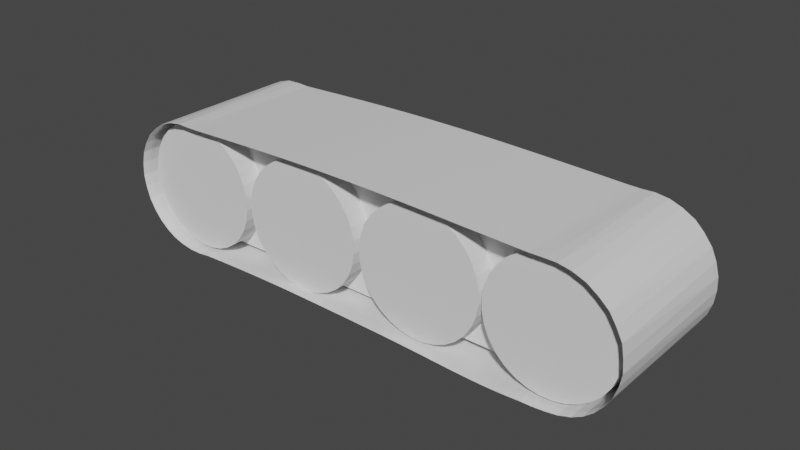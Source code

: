 # Source: TreadMill.blend  (saved by Blender 3.3.6; exported with 4.5.12 LTS)
import bpy
from mathutils import Matrix  # noqa: F401  (used for matrix-valued properties, if any)

bpy.ops.wm.read_factory_settings(use_empty=True)
scene = bpy.context.scene
scene.name = 'Scene'

# ---- collections
col_collection = bpy.data.collections.new('Collection'); scene.collection.children.link(col_collection)

# ---- materials (node trees are filled in below, after node groups)
mat_material = bpy.data.materials.new('Material')
mat_material.alpha_threshold = 0.0
mat_material.use_transparent_shadow = False
mat_material.roughness = 0.5
mat_material.line_color = (0.0, 0.0, 0.0, 1.0)

# ---- material node trees
mat_material.use_nodes = True; mat_material.node_tree.nodes.clear()
_N = mat_material.node_tree.nodes; _L = mat_material.node_tree.links
n0 = _N.new('ShaderNodeOutputMaterial'); n0.name = 'Material Output'; n0.location = (300, 300)
n1 = _N.new('ShaderNodeBsdfPrincipled'); n1.name = 'Principled BSDF'; n1.location = (10, 300)
n1.distribution = 'GGX'
n1.subsurface_method = 'RANDOM_WALK_SKIN'
n1.inputs[3].default_value = 1.45
n1.inputs[27].default_value = (0.0, 0.0, 0.0, 1.0)
n1.inputs[28].default_value = 1.0
_L.new(n1.outputs[0], n0.inputs[0])
n0.is_active_output = True

# ---- world
world_world = bpy.data.worlds.new('World'); scene.world = world_world
world_world.use_nodes = True; world_world.node_tree.nodes.clear()
_N = world_world.node_tree.nodes; _L = world_world.node_tree.links
n0 = _N.new('ShaderNodeOutputWorld'); n0.name = 'World Output'; n0.location = (300, 300)
n1 = _N.new('ShaderNodeBackground'); n1.name = 'Background'; n1.location = (10, 300)
n1.inputs[0].default_value = (0.05088, 0.05088, 0.05088, 1.0)
_L.new(n1.outputs[0], n0.inputs[0])
n0.is_active_output = True
world_world.color = (0.05088, 0.05088, 0.05088)
world_world.use_sun_shadow = False
world_world.sun_shadow_jitter_overblur = 0.0

# ---- meshes
me_cube = bpy.data.meshes.new('Cube')
me_cube.from_pydata([(2.874, 1.002, 0.8754), (2.737, 1.002, -0.8948), (2.914, -0.997, 0.8742), (2.729, -0.9966, -0.8895), (-2.669, 0.9994, 0.8733), (-2.378, 0.9941, -0.8687), (-2.583, -0.9982, 0.8744), (-2.401, -1.005, -0.8762), (2.746, -0.9972, 0.8757), (2.579, -0.9975, 0.8725), (2.416, -0.9983, 0.8776), (2.251, -0.9993, 0.8829), (2.086, -1.0, 0.8882), (1.921, -1.001, 0.8933), (1.754, -1.002, 0.8985), (1.587, -1.002, 0.9037), (1.419, -1.002, 0.9086), (1.251, -1.002, 0.9133), (1.083, -1.002, 0.9174), (0.914, -1.002, 0.921), (0.745, -1.001, 0.9239), (0.5759, -1.0, 0.9263), (0.4069, -0.9994, 0.9279), (0.238, -0.9985, 0.9288), (0.06921, -0.9975, 0.929), (-0.0993, -0.9966, 0.9285), (-0.2675, -0.9957, 0.9272), (-0.4354, -0.9948, 0.9251), (-0.6029, -0.9942, 0.9224), (-0.7699, -0.9938, 0.919), (-0.9364, -0.9934, 0.9151), (-1.102, -0.9931, 0.9107), (-1.268, -0.9931, 0.9059), (-1.433, -0.9933, 0.9008), (-1.597, -0.9936, 0.8954), (-1.761, -0.9942, 0.8898), (-1.925, -0.995, 0.884), (-2.088, -0.996, 0.878), (-2.251, -0.9973, 0.8723), (-2.415, -0.9979, 0.8703), (-2.494, 0.9996, 0.8791), (-2.32, 0.9998, 0.871), (-2.153, 1.001, 0.8766), (-1.985, 1.002, 0.8825), (-1.816, 1.003, 0.8885), (-1.647, 1.004, 0.8944), (-1.477, 1.004, 0.9002), (-1.307, 1.005, 0.9058), (-1.137, 1.005, 0.9109), (-0.9666, 1.005, 0.9155), (-0.7962, 1.004, 0.9194), (-0.6259, 1.004, 0.9227), (-0.4556, 1.004, 0.9254), (-0.2855, 1.003, 0.9274), (-0.1156, 1.002, 0.9287), (0.0539, 1.001, 0.9293), (0.2231, 0.9999, 0.9292), (0.3918, 0.999, 0.9284), (0.5601, 0.9982, 0.9269), (0.728, 0.9974, 0.9247), (0.8954, 0.9968, 0.9218), (1.062, 0.9965, 0.9183), (1.229, 0.9963, 0.9142), (1.394, 0.9963, 0.9096), (1.56, 0.9965, 0.9046), (1.724, 0.9968, 0.8993), (1.889, 0.9974, 0.8938), (2.053, 0.9983, 0.8881), (2.216, 0.9992, 0.8823), (2.38, 1.0, 0.8761), (2.543, 1.001, 0.8699), (2.706, 1.002, 0.868), (2.582, 1.002, -0.8948), (2.428, 1.002, -0.903), (2.274, 1.001, -0.9081), (2.12, 1.001, -0.9097), (1.965, 1.001, -0.908), (1.81, 1.0, -0.9035), (1.656, 0.9998, -0.8971), (1.501, 0.9994, -0.8895), (1.346, 0.9989, -0.8815), (1.191, 0.9985, -0.8738), (1.036, 0.9981, -0.8668), (0.8809, 0.9977, -0.8607), (0.7257, 0.9972, -0.8556), (0.5705, 0.9968, -0.8515), (0.4151, 0.9963, -0.8481), (0.2598, 0.9959, -0.8452), (0.1045, 0.9955, -0.8428), (-0.05085, 0.9951, -0.8406), (-0.2062, 0.9947, -0.8385), (-0.3614, 0.9944, -0.8367), (-0.5167, 0.9941, -0.8351), (-0.672, 0.9938, -0.834), (-0.8271, 0.9935, -0.8334), (-0.9823, 0.9933, -0.8335), (-1.137, 0.9932, -0.8345), (-1.292, 0.9931, -0.8362), (-1.448, 0.9931, -0.8387), (-1.603, 0.9931, -0.8419), (-1.758, 0.9931, -0.8454), (-1.913, 0.9933, -0.8492), (-2.068, 0.9935, -0.8532), (-2.223, 0.9937, -0.8575), (-2.243, -1.005, -0.8564), (-2.087, -1.005, -0.8501), (-1.93, -1.006, -0.8445), (-1.774, -1.006, -0.8395), (-1.618, -1.006, -0.8351), (-1.461, -1.006, -0.8314), (-1.305, -1.006, -0.8288), (-1.149, -1.006, -0.8271), (-0.9932, -1.006, -0.8265), (-0.8373, -1.005, -0.8268), (-0.6813, -1.005, -0.828), (-0.5253, -1.005, -0.8298), (-0.3693, -1.004, -0.8321), (-0.2134, -1.004, -0.8347), (-0.05757, -1.004, -0.8374), (0.09825, -1.003, -0.8403), (0.254, -1.003, -0.8433), (0.4097, -1.003, -0.8466), (0.5654, -1.002, -0.8504), (0.7209, -1.002, -0.8548), (0.8764, -1.001, -0.86), (1.032, -1.001, -0.8661), (1.187, -1.0, -0.873), (1.342, -0.9999, -0.8805), (1.497, -0.9995, -0.8882), (1.651, -0.9991, -0.8955), (1.806, -0.9987, -0.9017), (1.96, -0.9984, -0.9061), (2.115, -0.998, -0.9077), (2.269, -0.9976, -0.9061), (2.422, -0.9972, -0.9007), (2.576, -0.9969, -0.8919), (3.05, 1.002, 0.8521), (3.207, 1.002, 0.7959), (3.369, 1.002, 0.7049), (3.484, 1.002, 0.5932), (3.593, 1.002, 0.454), (3.662, 1.002, 0.3038), (3.71, 1.002, 0.1297), (3.717, 1.003, -0.03684), (3.697, 1.003, -0.205), (3.644, 1.003, -0.3623), (3.566, 1.003, -0.4989), (3.466, 1.004, -0.6169), (3.344, 1.004, -0.7174), (3.205, 1.003, -0.7948), (3.053, 1.003, -0.8505), (2.893, 1.003, -0.8768), (3.08, -0.9972, 0.8422), (3.244, -0.997, 0.7786), (3.381, -0.9969, 0.6834), (3.51, -0.9967, 0.5687), (3.598, -0.9966, 0.43), (3.675, -0.9967, 0.2775), (3.702, -0.9964, 0.1184), (3.716, -0.9965, -0.05592), (3.687, -0.9964, -0.2114), (3.634, -0.9969, -0.3708), (3.553, -0.9961, -0.5077), (3.453, -0.9972, -0.6285), (3.335, -0.9964, -0.7283), (3.201, -0.9958, -0.8018), (3.041, -0.9958, -0.8529), (2.885, -0.9963, -0.8762), (-2.57, -1.004, -0.8777), (-2.735, -1.004, -0.8507), (-2.889, -1.005, -0.8018), (-3.025, -1.004, -0.7261), (-3.146, -1.003, -0.6304), (-3.249, -1.002, -0.5087), (-3.331, -1.001, -0.373), (-3.382, -1.001, -0.2079), (-3.408, -1.001, -0.05081), (-3.396, -1.001, 0.1265), (-3.36, -1.0, 0.2879), (-3.284, -1.0, 0.4426), (-3.19, -1.0, 0.5791), (-3.06, -0.9996, 0.6962), (-2.924, -0.9992, 0.7864), (-2.752, -0.9986, 0.8463), (-2.829, 0.9993, 0.8257), (-2.978, 0.9987, 0.7559), (-3.11, 0.9982, 0.6558), (-3.223, 0.9978, 0.5402), (-3.312, 0.9977, 0.3958), (-3.372, 0.9978, 0.2474), (-3.403, 0.9977, 0.0839), (-3.401, 0.9978, -0.0819), (-3.373, 0.9978, -0.2457), (-3.31, 0.9973, -0.3899), (-3.229, 0.9971, -0.5314), (-3.12, 0.9963, -0.6461), (-2.993, 0.9963, -0.7451), (-2.853, 0.9963, -0.8149), (-2.7, 0.9959, -0.8612), (-2.547, 0.9947, -0.8777)], [], [(40, 4, 6, 39), (183, 6, 4, 184), (72, 1, 3, 135), (136, 0, 2, 152), (0, 71, 8, 2), (71, 70, 9, 8), (70, 69, 10, 9), (69, 68, 11, 10), (68, 67, 12, 11), (67, 66, 13, 12), (66, 65, 14, 13), (65, 64, 15, 14), (64, 63, 16, 15), (63, 62, 17, 16), (62, 61, 18, 17), (61, 60, 19, 18), (60, 59, 20, 19), (59, 58, 21, 20), (58, 57, 22, 21), (57, 56, 23, 22), (56, 55, 24, 23), (55, 54, 25, 24), (54, 53, 26, 25), (53, 52, 27, 26), (52, 51, 28, 27), (51, 50, 29, 28), (50, 49, 30, 29), (49, 48, 31, 30), (48, 47, 32, 31), (47, 46, 33, 32), (46, 45, 34, 33), (45, 44, 35, 34), (44, 43, 36, 35), (43, 42, 37, 36), (42, 41, 38, 37), (41, 40, 39, 38), (5, 103, 104, 7), (103, 102, 105, 104), (102, 101, 106, 105), (101, 100, 107, 106), (100, 99, 108, 107), (99, 98, 109, 108), (98, 97, 110, 109), (97, 96, 111, 110), (96, 95, 112, 111), (95, 94, 113, 112), (94, 93, 114, 113), (93, 92, 115, 114), (92, 91, 116, 115), (91, 90, 117, 116), (90, 89, 118, 117), (89, 88, 119, 118), (88, 87, 120, 119), (87, 86, 121, 120), (86, 85, 122, 121), (85, 84, 123, 122), (84, 83, 124, 123), (83, 82, 125, 124), (82, 81, 126, 125), (81, 80, 127, 126), (80, 79, 128, 127), (79, 78, 129, 128), (78, 77, 130, 129), (77, 76, 131, 130), (76, 75, 132, 131), (75, 74, 133, 132), (74, 73, 134, 133), (73, 72, 135, 134), (1, 151, 167, 3), (151, 150, 166, 167), (150, 149, 165, 166), (149, 148, 164, 165), (148, 147, 163, 164), (147, 146, 162, 163), (146, 145, 161, 162), (145, 144, 160, 161), (144, 143, 159, 160), (143, 142, 158, 159), (142, 141, 157, 158), (141, 140, 156, 157), (140, 139, 155, 156), (139, 138, 154, 155), (138, 137, 153, 154), (137, 136, 152, 153), (7, 168, 199, 5), (168, 169, 198, 199), (169, 170, 197, 198), (170, 171, 196, 197), (171, 172, 195, 196), (172, 173, 194, 195), (173, 174, 193, 194), (174, 175, 192, 193), (175, 176, 191, 192), (176, 177, 190, 191), (177, 178, 189, 190), (178, 179, 188, 189), (179, 180, 187, 188), (180, 181, 186, 187), (181, 182, 185, 186), (182, 183, 184, 185)])
_uv = me_cube.uv_layers.new(name='UVMap')
_uv.uv.foreach_set('vector', [0.8674, 0.5, 0.875, 0.5, 0.875, 0.75, 0.8674, 0.75, 0.6103, 0.0, 0.625, 0.0, 0.625, 0.25, 0.6103, 0.25, 0.3674, 0.5, 0.375, 0.5, 0.375, 0.75, 0.3674, 0.75, 0.6103, 0.5, 0.625, 0.5, 0.625, 0.75, 0.6103, 0.75, 0.625, 0.5, 0.6326, 0.5, 0.6326, 0.75, 0.625, 0.75, 0.6326, 0.5, 0.6402, 0.5, 0.6402, 0.75, 0.6326, 0.75, 0.6402, 0.5, 0.6477, 0.5, 0.6477, 0.75, 0.6402, 0.75, 0.6477, 0.5, 0.6553, 0.5, 0.6553, 0.75, 0.6477, 0.75, 0.6553, 0.5, 0.6629, 0.5, 0.6629, 0.75, 0.6553, 0.75, 0.6629, 0.5, 0.6705, 0.5, 0.6705, 0.75, 0.6629, 0.75, 0.6705, 0.5, 0.678, 0.5, 0.678, 0.75, 0.6705, 0.75, 0.678, 0.5, 0.6856, 0.5, 0.6856, 0.75, 0.678, 0.75, 0.6856, 0.5, 0.6932, 0.5, 0.6932, 0.75, 0.6856, 0.75, 0.6932, 0.5, 0.7008, 0.5, 0.7008, 0.75, 0.6932, 0.75, 0.7008, 0.5, 0.7083, 0.5, 0.7083, 0.75, 0.7008, 0.75, 0.7083, 0.5, 0.7159, 0.5, 0.7159, 0.75, 0.7083, 0.75, 0.7159, 0.5, 0.7235, 0.5, 0.7235, 0.75, 0.7159, 0.75, 0.7235, 0.5, 0.7311, 0.5, 0.7311, 0.75, 0.7235, 0.75, 0.7311, 0.5, 0.7386, 0.5, 0.7386, 0.75, 0.7311, 0.75, 0.7386, 0.5, 0.7462, 0.5, 0.7462, 0.75, 0.7386, 0.75, 0.7462, 0.5, 0.7538, 0.5, 0.7538, 0.75, 0.7462, 0.75, 0.7538, 0.5, 0.7614, 0.5, 0.7614, 0.75, 0.7538, 0.75, 0.7614, 0.5, 0.7689, 0.5, 0.7689, 0.75, 0.7614, 0.75, 0.7689, 0.5, 0.7765, 0.5, 0.7765, 0.75, 0.7689, 0.75, 0.7765, 0.5, 0.7841, 0.5, 0.7841, 0.75, 0.7765, 0.75, 0.7841, 0.5, 0.7917, 0.5, 0.7917, 0.75, 0.7841, 0.75, 0.7917, 0.5, 0.7992, 0.5, 0.7992, 0.75, 0.7917, 0.75, 0.7992, 0.5, 0.8068, 0.5, 0.8068, 0.75, 0.7992, 0.75, 0.8068, 0.5, 0.8144, 0.5, 0.8144, 0.75, 0.8068, 0.75, 0.8144, 0.5, 0.822, 0.5, 0.822, 0.75, 0.8144, 0.75, 0.822, 0.5, 0.8295, 0.5, 0.8295, 0.75, 0.822, 0.75, 0.8295, 0.5, 0.8371, 0.5, 0.8371, 0.75, 0.8295, 0.75, 0.8371, 0.5, 0.8447, 0.5, 0.8447, 0.75, 0.8371, 0.75, 0.8447, 0.5, 0.8523, 0.5, 0.8523, 0.75, 0.8447, 0.75, 0.8523, 0.5, 0.8598, 0.5, 0.8598, 0.75, 0.8523, 0.75, 0.8598, 0.5, 0.8674, 0.5, 0.8674, 0.75, 0.8598, 0.75, 0.125, 0.5, 0.1326, 0.5, 0.1326, 0.75, 0.125, 0.75, 0.1326, 0.5, 0.1402, 0.5, 0.1402, 0.75, 0.1326, 0.75, 0.1402, 0.5, 0.1477, 0.5, 0.1477, 0.75, 0.1402, 0.75, 0.1477, 0.5, 0.1553, 0.5, 0.1553, 0.75, 0.1477, 0.75, 0.1553, 0.5, 0.1629, 0.5, 0.1629, 0.75, 0.1553, 0.75, 0.1629, 0.5, 0.1705, 0.5, 0.1705, 0.75, 0.1629, 0.75, 0.1705, 0.5, 0.178, 0.5, 0.178, 0.75, 0.1705, 0.75, 0.178, 0.5, 0.1856, 0.5, 0.1856, 0.75, 0.178, 0.75, 0.1856, 0.5, 0.1932, 0.5, 0.1932, 0.75, 0.1856, 0.75, 0.1932, 0.5, 0.2008, 0.5, 0.2008, 0.75, 0.1932, 0.75, 0.2008, 0.5, 0.2083, 0.5, 0.2083, 0.75, 0.2008, 0.75, 0.2083, 0.5, 0.2159, 0.5, 0.2159, 0.75, 0.2083, 0.75, 0.2159, 0.5, 0.2235, 0.5, 0.2235, 0.75, 0.2159, 0.75, 0.2235, 0.5, 0.2311, 0.5, 0.2311, 0.75, 0.2235, 0.75, 0.2311, 0.5, 0.2386, 0.5, 0.2386, 0.75, 0.2311, 0.75, 0.2386, 0.5, 0.2462, 0.5, 0.2462, 0.75, 0.2386, 0.75, 0.2462, 0.5, 0.2538, 0.5, 0.2538, 0.75, 0.2462, 0.75, 0.2538, 0.5, 0.2614, 0.5, 0.2614, 0.75, 0.2538, 0.75, 0.2614, 0.5, 0.2689, 0.5, 0.2689, 0.75, 0.2614, 0.75, 0.2689, 0.5, 0.2765, 0.5, 0.2765, 0.75, 0.2689, 0.75, 0.2765, 0.5, 0.2841, 0.5, 0.2841, 0.75, 0.2765, 0.75, 0.2841, 0.5, 0.2917, 0.5, 0.2917, 0.75, 0.2841, 0.75, 0.2917, 0.5, 0.2992, 0.5, 0.2992, 0.75, 0.2917, 0.75, 0.2992, 0.5, 0.3068, 0.5, 0.3068, 0.75, 0.2992, 0.75, 0.3068, 0.5, 0.3144, 0.5, 0.3144, 0.75, 0.3068, 0.75, 0.3144, 0.5, 0.322, 0.5, 0.322, 0.75, 0.3144, 0.75, 0.322, 0.5, 0.3295, 0.5, 0.3295, 0.75, 0.322, 0.75, 0.3295, 0.5, 0.3371, 0.5, 0.3371, 0.75, 0.3295, 0.75, 0.3371, 0.5, 0.3447, 0.5, 0.3447, 0.75, 0.3371, 0.75, 0.3447, 0.5, 0.3523, 0.5, 0.3523, 0.75, 0.3447, 0.75, 0.3523, 0.5, 0.3598, 0.5, 0.3598, 0.75, 0.3523, 0.75, 0.3598, 0.5, 0.3674, 0.5, 0.3674, 0.75, 0.3598, 0.75, 0.375, 0.5, 0.3897, 0.5, 0.3897, 0.75, 0.375, 0.75, 0.3897, 0.5, 0.4044, 0.5, 0.4044, 0.75, 0.3897, 0.75, 0.4044, 0.5, 0.4191, 0.5, 0.4191, 0.75, 0.4044, 0.75, 0.4191, 0.5, 0.4338, 0.5, 0.4338, 0.75, 0.4191, 0.75, 0.4338, 0.5, 0.4485, 0.5, 0.4485, 0.75, 0.4338, 0.75, 0.4485, 0.5, 0.4632, 0.5, 0.4632, 0.75, 0.4485, 0.75, 0.4632, 0.5, 0.4779, 0.5, 0.4779, 0.75, 0.4632, 0.75, 0.4779, 0.5, 0.4926, 0.5, 0.4926, 0.75, 0.4779, 0.75, 0.4926, 0.5, 0.5074, 0.5, 0.5074, 0.75, 0.4926, 0.75, 0.5074, 0.5, 0.5221, 0.5, 0.5221, 0.75, 0.5074, 0.75, 0.5221, 0.5, 0.5368, 0.5, 0.5368, 0.75, 0.5221, 0.75, 0.5368, 0.5, 0.5515, 0.5, 0.5515, 0.75, 0.5368, 0.75, 0.5515, 0.5, 0.5662, 0.5, 0.5662, 0.75, 0.5515, 0.75, 0.5662, 0.5, 0.5809, 0.5, 0.5809, 0.75, 0.5662, 0.75, 0.5809, 0.5, 0.5956, 0.5, 0.5956, 0.75, 0.5809, 0.75, 0.5956, 0.5, 0.6103, 0.5, 0.6103, 0.75, 0.5956, 0.75, 0.375, 0.0, 0.3897, 0.0, 0.3897, 0.25, 0.375, 0.25, 0.3897, 0.0, 0.4044, 0.0, 0.4044, 0.25, 0.3897, 0.25, 0.4044, 0.0, 0.4191, 0.0, 0.4191, 0.25, 0.4044, 0.25, 0.4191, 0.0, 0.4338, 0.0, 0.4338, 0.25, 0.4191, 0.25, 0.4338, 0.0, 0.4485, 0.0, 0.4485, 0.25, 0.4338, 0.25, 0.4485, 0.0, 0.4632, 0.0, 0.4632, 0.25, 0.4485, 0.25, 0.4632, 0.0, 0.4779, 0.0, 0.4779, 0.25, 0.4632, 0.25, 0.4779, 0.0, 0.4926, 0.0, 0.4926, 0.25, 0.4779, 0.25, 0.4926, 0.0, 0.5074, 0.0, 0.5074, 0.25, 0.4926, 0.25, 0.5074, 0.0, 0.5221, 0.0, 0.5221, 0.25, 0.5074, 0.25, 0.5221, 0.0, 0.5368, 0.0, 0.5368, 0.25, 0.5221, 0.25, 0.5368, 0.0, 0.5515, 0.0, 0.5515, 0.25, 0.5368, 0.25, 0.5515, 0.0, 0.5662, 0.0, 0.5662, 0.25, 0.5515, 0.25, 0.5662, 0.0, 0.5809, 0.0, 0.5809, 0.25, 0.5662, 0.25, 0.5809, 0.0, 0.5956, 0.0, 0.5956, 0.25, 0.5809, 0.25, 0.5956, 0.0, 0.6103, 0.0, 0.6103, 0.25, 0.5956, 0.25])
me_cube.materials.append(mat_material)
me_cube.use_mirror_vertex_groups = False
me_cube.update()
me_cylinder = bpy.data.meshes.new('Cylinder')
me_cylinder.from_pydata([(0.0, 1.0, -1.0), (0.0, 1.0, 1.0), (0.1951, 0.9808, -1.0), (0.1951, 0.9808, 1.0), (0.3827, 0.9239, -1.0), (0.3827, 0.9239, 1.0), (0.5556, 0.8315, -1.0), (0.5556, 0.8315, 1.0), (0.7071, 0.7071, -1.0), (0.7071, 0.7071, 1.0), (0.8315, 0.5556, -1.0), (0.8315, 0.5556, 1.0), (0.9239, 0.3827, -1.0), (0.9239, 0.3827, 1.0), (0.9808, 0.1951, -1.0), (0.9808, 0.1951, 1.0), (1.0, 0.0, -1.0), (1.0, 0.0, 1.0), (0.9808, -0.1951, -1.0), (0.9808, -0.1951, 1.0), (0.9239, -0.3827, -1.0), (0.9239, -0.3827, 1.0), (0.8315, -0.5556, -1.0), (0.8315, -0.5556, 1.0), (0.7071, -0.7071, -1.0), (0.7071, -0.7071, 1.0), (0.5556, -0.8315, -1.0), (0.5556, -0.8315, 1.0), (0.3827, -0.9239, -1.0), (0.3827, -0.9239, 1.0), (0.1951, -0.9808, -1.0), (0.1951, -0.9808, 1.0), (0.0, -1.0, -1.0), (0.0, -1.0, 1.0), (-0.1951, -0.9808, -1.0), (-0.1951, -0.9808, 1.0), (-0.3827, -0.9239, -1.0), (-0.3827, -0.9239, 1.0), (-0.5556, -0.8315, -1.0), (-0.5556, -0.8315, 1.0), (-0.7071, -0.7071, -1.0), (-0.7071, -0.7071, 1.0), (-0.8315, -0.5556, -1.0), (-0.8315, -0.5556, 1.0), (-0.9239, -0.3827, -1.0), (-0.9239, -0.3827, 1.0), (-0.9808, -0.1951, -1.0), (-0.9808, -0.1951, 1.0), (-1.0, 0.0, -1.0), (-1.0, 0.0, 1.0), (-0.9808, 0.1951, -1.0), (-0.9808, 0.1951, 1.0), (-0.9239, 0.3827, -1.0), (-0.9239, 0.3827, 1.0), (-0.8315, 0.5556, -1.0), (-0.8315, 0.5556, 1.0), (-0.7071, 0.7071, -1.0), (-0.7071, 0.7071, 1.0), (-0.5556, 0.8315, -1.0), (-0.5556, 0.8315, 1.0), (-0.3827, 0.9239, -1.0), (-0.3827, 0.9239, 1.0), (-0.1951, 0.9808, -1.0), (-0.1951, 0.9808, 1.0)], [], [(0, 1, 3, 2), (2, 3, 5, 4), (4, 5, 7, 6), (6, 7, 9, 8), (8, 9, 11, 10), (10, 11, 13, 12), (12, 13, 15, 14), (14, 15, 17, 16), (16, 17, 19, 18), (18, 19, 21, 20), (20, 21, 23, 22), (22, 23, 25, 24), (24, 25, 27, 26), (26, 27, 29, 28), (28, 29, 31, 30), (30, 31, 33, 32), (32, 33, 35, 34), (34, 35, 37, 36), (36, 37, 39, 38), (38, 39, 41, 40), (40, 41, 43, 42), (42, 43, 45, 44), (44, 45, 47, 46), (46, 47, 49, 48), (48, 49, 51, 50), (50, 51, 53, 52), (52, 53, 55, 54), (54, 55, 57, 56), (56, 57, 59, 58), (58, 59, 61, 60), (3, 1, 63, 61, 59, 57, 55, 53, 51, 49, 47, 45, 43, 41, 39, 37, 35, 33, 31, 29, 27, 25, 23, 21, 19, 17, 15, 13, 11, 9, 7, 5), (60, 61, 63, 62), (62, 63, 1, 0), (0, 2, 4, 6, 8, 10, 12, 14, 16, 18, 20, 22, 24, 26, 28, 30, 32, 34, 36, 38, 40, 42, 44, 46, 48, 50, 52, 54, 56, 58, 60, 62)])
_uv = me_cylinder.uv_layers.new(name='UVMap')
_uv.uv.foreach_set('vector', [1.0, 0.5, 1.0, 1.0, 0.9688, 1.0, 0.9688, 0.5, 0.9688, 0.5, 0.9688, 1.0, 0.9375, 1.0, 0.9375, 0.5, 0.9375, 0.5, 0.9375, 1.0, 0.9062, 1.0, 0.9062, 0.5, 0.9062, 0.5, 0.9062, 1.0, 0.875, 1.0, 0.875, 0.5, 0.875, 0.5, 0.875, 1.0, 0.8438, 1.0, 0.8438, 0.5, 0.8438, 0.5, 0.8438, 1.0, 0.8125, 1.0, 0.8125, 0.5, 0.8125, 0.5, 0.8125, 1.0, 0.7812, 1.0, 0.7812, 0.5, 0.7812, 0.5, 0.7812, 1.0, 0.75, 1.0, 0.75, 0.5, 0.75, 0.5, 0.75, 1.0, 0.7188, 1.0, 0.7188, 0.5, 0.7188, 0.5, 0.7188, 1.0, 0.6875, 1.0, 0.6875, 0.5, 0.6875, 0.5, 0.6875, 1.0, 0.6562, 1.0, 0.6562, 0.5, 0.6562, 0.5, 0.6562, 1.0, 0.625, 1.0, 0.625, 0.5, 0.625, 0.5, 0.625, 1.0, 0.5938, 1.0, 0.5938, 0.5, 0.5938, 0.5, 0.5938, 1.0, 0.5625, 1.0, 0.5625, 0.5, 0.5625, 0.5, 0.5625, 1.0, 0.5312, 1.0, 0.5312, 0.5, 0.5312, 0.5, 0.5312, 1.0, 0.5, 1.0, 0.5, 0.5, 0.5, 0.5, 0.5, 1.0, 0.4688, 1.0, 0.4688, 0.5, 0.4688, 0.5, 0.4688, 1.0, 0.4375, 1.0, 0.4375, 0.5, 0.4375, 0.5, 0.4375, 1.0, 0.4062, 1.0, 0.4062, 0.5, 0.4062, 0.5, 0.4062, 1.0, 0.375, 1.0, 0.375, 0.5, 0.375, 0.5, 0.375, 1.0, 0.3438, 1.0, 0.3438, 0.5, 0.3438, 0.5, 0.3438, 1.0, 0.3125, 1.0, 0.3125, 0.5, 0.3125, 0.5, 0.3125, 1.0, 0.2812, 1.0, 0.2812, 0.5, 0.2812, 0.5, 0.2812, 1.0, 0.25, 1.0, 0.25, 0.5, 0.25, 0.5, 0.25, 1.0, 0.2188, 1.0, 0.2188, 0.5, 0.2188, 0.5, 0.2188, 1.0, 0.1875, 1.0, 0.1875, 0.5, 0.1875, 0.5, 0.1875, 1.0, 0.1562, 1.0, 0.1562, 0.5, 0.1562, 0.5, 0.1562, 1.0, 0.125, 1.0, 0.125, 0.5, 0.125, 0.5, 0.125, 1.0, 0.09375, 1.0, 0.09375, 0.5, 0.09375, 0.5, 0.09375, 1.0, 0.0625, 1.0, 0.0625, 0.5, 0.2968, 0.4854, 0.25, 0.49, 0.2032, 0.4854, 0.1582, 0.4717, 0.1167, 0.4496, 0.08029, 0.4197, 0.05045, 0.3833, 0.02827, 0.3418, 0.01461, 0.2968, 0.01, 0.25, 0.01461, 0.2032, 0.02827, 0.1582, 0.05045, 0.1167, 0.08029, 0.08029, 0.1167, 0.05045, 0.1582, 0.02827, 0.2032, 0.01461, 0.25, 0.01, 0.2968, 0.01461, 0.3418, 0.02827, 0.3833, 0.05045, 0.4197, 0.08029, 0.4496, 0.1167, 0.4717, 0.1582, 0.4854, 0.2032, 0.49, 0.25, 0.4854, 0.2968, 0.4717, 0.3418, 0.4496, 0.3833, 0.4197, 0.4197, 0.3833, 0.4496, 0.3418, 0.4717, 0.0625, 0.5, 0.0625, 1.0, 0.03125, 1.0, 0.03125, 0.5, 0.03125, 0.5, 0.03125, 1.0, 0.0, 1.0, 0.0, 0.5, 0.75, 0.49, 0.7968, 0.4854, 0.8418, 0.4717, 0.8833, 0.4496, 0.9197, 0.4197, 0.9496, 0.3833, 0.9717, 0.3418, 0.9854, 0.2968, 0.99, 0.25, 0.9854, 0.2032, 0.9717, 0.1582, 0.9496, 0.1167, 0.9197, 0.08029, 0.8833, 0.05045, 0.8418, 0.02827, 0.7968, 0.01461, 0.75, 0.01, 0.7032, 0.01461, 0.6582, 0.02827, 0.6167, 0.05045, 0.5803, 0.08029, 0.5504, 0.1167, 0.5283, 0.1582, 0.5146, 0.2032, 0.51, 0.25, 0.5146, 0.2968, 0.5283, 0.3418, 0.5504, 0.3833, 0.5803, 0.4197, 0.6167, 0.4496, 0.6582, 0.4717, 0.7032, 0.4854])
me_cylinder.materials.append(None)
me_cylinder.update()
me_cylinder_001 = bpy.data.meshes.new('Cylinder.001')
me_cylinder_001.from_pydata([(0.0, 1.0, -1.0), (0.0, 1.0, 1.0), (0.1951, 0.9808, -1.0), (0.1951, 0.9808, 1.0), (0.3827, 0.9239, -1.0), (0.3827, 0.9239, 1.0), (0.5556, 0.8315, -1.0), (0.5556, 0.8315, 1.0), (0.7071, 0.7071, -1.0), (0.7071, 0.7071, 1.0), (0.8315, 0.5556, -1.0), (0.8315, 0.5556, 1.0), (0.9239, 0.3827, -1.0), (0.9239, 0.3827, 1.0), (0.9808, 0.1951, -1.0), (0.9808, 0.1951, 1.0), (1.0, 0.0, -1.0), (1.0, 0.0, 1.0), (0.9808, -0.1951, -1.0), (0.9808, -0.1951, 1.0), (0.9239, -0.3827, -1.0), (0.9239, -0.3827, 1.0), (0.8315, -0.5556, -1.0), (0.8315, -0.5556, 1.0), (0.7071, -0.7071, -1.0), (0.7071, -0.7071, 1.0), (0.5556, -0.8315, -1.0), (0.5556, -0.8315, 1.0), (0.3827, -0.9239, -1.0), (0.3827, -0.9239, 1.0), (0.1951, -0.9808, -1.0), (0.1951, -0.9808, 1.0), (0.0, -1.0, -1.0), (0.0, -1.0, 1.0), (-0.1951, -0.9808, -1.0), (-0.1951, -0.9808, 1.0), (-0.3827, -0.9239, -1.0), (-0.3827, -0.9239, 1.0), (-0.5556, -0.8315, -1.0), (-0.5556, -0.8315, 1.0), (-0.7071, -0.7071, -1.0), (-0.7071, -0.7071, 1.0), (-0.8315, -0.5556, -1.0), (-0.8315, -0.5556, 1.0), (-0.9239, -0.3827, -1.0), (-0.9239, -0.3827, 1.0), (-0.9808, -0.1951, -1.0), (-0.9808, -0.1951, 1.0), (-1.0, 0.0, -1.0), (-1.0, 0.0, 1.0), (-0.9808, 0.1951, -1.0), (-0.9808, 0.1951, 1.0), (-0.9239, 0.3827, -1.0), (-0.9239, 0.3827, 1.0), (-0.8315, 0.5556, -1.0), (-0.8315, 0.5556, 1.0), (-0.7071, 0.7071, -1.0), (-0.7071, 0.7071, 1.0), (-0.5556, 0.8315, -1.0), (-0.5556, 0.8315, 1.0), (-0.3827, 0.9239, -1.0), (-0.3827, 0.9239, 1.0), (-0.1951, 0.9808, -1.0), (-0.1951, 0.9808, 1.0)], [], [(0, 1, 3, 2), (2, 3, 5, 4), (4, 5, 7, 6), (6, 7, 9, 8), (8, 9, 11, 10), (10, 11, 13, 12), (12, 13, 15, 14), (14, 15, 17, 16), (16, 17, 19, 18), (18, 19, 21, 20), (20, 21, 23, 22), (22, 23, 25, 24), (24, 25, 27, 26), (26, 27, 29, 28), (28, 29, 31, 30), (30, 31, 33, 32), (32, 33, 35, 34), (34, 35, 37, 36), (36, 37, 39, 38), (38, 39, 41, 40), (40, 41, 43, 42), (42, 43, 45, 44), (44, 45, 47, 46), (46, 47, 49, 48), (48, 49, 51, 50), (50, 51, 53, 52), (52, 53, 55, 54), (54, 55, 57, 56), (56, 57, 59, 58), (58, 59, 61, 60), (3, 1, 63, 61, 59, 57, 55, 53, 51, 49, 47, 45, 43, 41, 39, 37, 35, 33, 31, 29, 27, 25, 23, 21, 19, 17, 15, 13, 11, 9, 7, 5), (60, 61, 63, 62), (62, 63, 1, 0), (0, 2, 4, 6, 8, 10, 12, 14, 16, 18, 20, 22, 24, 26, 28, 30, 32, 34, 36, 38, 40, 42, 44, 46, 48, 50, 52, 54, 56, 58, 60, 62)])
_uv = me_cylinder_001.uv_layers.new(name='UVMap')
_uv.uv.foreach_set('vector', [1.0, 0.5, 1.0, 1.0, 0.9688, 1.0, 0.9688, 0.5, 0.9688, 0.5, 0.9688, 1.0, 0.9375, 1.0, 0.9375, 0.5, 0.9375, 0.5, 0.9375, 1.0, 0.9062, 1.0, 0.9062, 0.5, 0.9062, 0.5, 0.9062, 1.0, 0.875, 1.0, 0.875, 0.5, 0.875, 0.5, 0.875, 1.0, 0.8438, 1.0, 0.8438, 0.5, 0.8438, 0.5, 0.8438, 1.0, 0.8125, 1.0, 0.8125, 0.5, 0.8125, 0.5, 0.8125, 1.0, 0.7812, 1.0, 0.7812, 0.5, 0.7812, 0.5, 0.7812, 1.0, 0.75, 1.0, 0.75, 0.5, 0.75, 0.5, 0.75, 1.0, 0.7188, 1.0, 0.7188, 0.5, 0.7188, 0.5, 0.7188, 1.0, 0.6875, 1.0, 0.6875, 0.5, 0.6875, 0.5, 0.6875, 1.0, 0.6562, 1.0, 0.6562, 0.5, 0.6562, 0.5, 0.6562, 1.0, 0.625, 1.0, 0.625, 0.5, 0.625, 0.5, 0.625, 1.0, 0.5938, 1.0, 0.5938, 0.5, 0.5938, 0.5, 0.5938, 1.0, 0.5625, 1.0, 0.5625, 0.5, 0.5625, 0.5, 0.5625, 1.0, 0.5312, 1.0, 0.5312, 0.5, 0.5312, 0.5, 0.5312, 1.0, 0.5, 1.0, 0.5, 0.5, 0.5, 0.5, 0.5, 1.0, 0.4688, 1.0, 0.4688, 0.5, 0.4688, 0.5, 0.4688, 1.0, 0.4375, 1.0, 0.4375, 0.5, 0.4375, 0.5, 0.4375, 1.0, 0.4062, 1.0, 0.4062, 0.5, 0.4062, 0.5, 0.4062, 1.0, 0.375, 1.0, 0.375, 0.5, 0.375, 0.5, 0.375, 1.0, 0.3438, 1.0, 0.3438, 0.5, 0.3438, 0.5, 0.3438, 1.0, 0.3125, 1.0, 0.3125, 0.5, 0.3125, 0.5, 0.3125, 1.0, 0.2812, 1.0, 0.2812, 0.5, 0.2812, 0.5, 0.2812, 1.0, 0.25, 1.0, 0.25, 0.5, 0.25, 0.5, 0.25, 1.0, 0.2188, 1.0, 0.2188, 0.5, 0.2188, 0.5, 0.2188, 1.0, 0.1875, 1.0, 0.1875, 0.5, 0.1875, 0.5, 0.1875, 1.0, 0.1562, 1.0, 0.1562, 0.5, 0.1562, 0.5, 0.1562, 1.0, 0.125, 1.0, 0.125, 0.5, 0.125, 0.5, 0.125, 1.0, 0.09375, 1.0, 0.09375, 0.5, 0.09375, 0.5, 0.09375, 1.0, 0.0625, 1.0, 0.0625, 0.5, 0.2968, 0.4854, 0.25, 0.49, 0.2032, 0.4854, 0.1582, 0.4717, 0.1167, 0.4496, 0.08029, 0.4197, 0.05045, 0.3833, 0.02827, 0.3418, 0.01461, 0.2968, 0.01, 0.25, 0.01461, 0.2032, 0.02827, 0.1582, 0.05045, 0.1167, 0.08029, 0.08029, 0.1167, 0.05045, 0.1582, 0.02827, 0.2032, 0.01461, 0.25, 0.01, 0.2968, 0.01461, 0.3418, 0.02827, 0.3833, 0.05045, 0.4197, 0.08029, 0.4496, 0.1167, 0.4717, 0.1582, 0.4854, 0.2032, 0.49, 0.25, 0.4854, 0.2968, 0.4717, 0.3418, 0.4496, 0.3833, 0.4197, 0.4197, 0.3833, 0.4496, 0.3418, 0.4717, 0.0625, 0.5, 0.0625, 1.0, 0.03125, 1.0, 0.03125, 0.5, 0.03125, 0.5, 0.03125, 1.0, 0.0, 1.0, 0.0, 0.5, 0.75, 0.49, 0.7968, 0.4854, 0.8418, 0.4717, 0.8833, 0.4496, 0.9197, 0.4197, 0.9496, 0.3833, 0.9717, 0.3418, 0.9854, 0.2968, 0.99, 0.25, 0.9854, 0.2032, 0.9717, 0.1582, 0.9496, 0.1167, 0.9197, 0.08029, 0.8833, 0.05045, 0.8418, 0.02827, 0.7968, 0.01461, 0.75, 0.01, 0.7032, 0.01461, 0.6582, 0.02827, 0.6167, 0.05045, 0.5803, 0.08029, 0.5504, 0.1167, 0.5283, 0.1582, 0.5146, 0.2032, 0.51, 0.25, 0.5146, 0.2968, 0.5283, 0.3418, 0.5504, 0.3833, 0.5803, 0.4197, 0.6167, 0.4496, 0.6582, 0.4717, 0.7032, 0.4854])
me_cylinder_001.materials.append(None)
me_cylinder_001.update()
me_cylinder_002 = bpy.data.meshes.new('Cylinder.002')
me_cylinder_002.from_pydata([(0.0, 1.0, -1.0), (0.0, 1.0, 1.0), (0.1951, 0.9808, -1.0), (0.1951, 0.9808, 1.0), (0.3827, 0.9239, -1.0), (0.3827, 0.9239, 1.0), (0.5556, 0.8315, -1.0), (0.5556, 0.8315, 1.0), (0.7071, 0.7071, -1.0), (0.7071, 0.7071, 1.0), (0.8315, 0.5556, -1.0), (0.8315, 0.5556, 1.0), (0.9239, 0.3827, -1.0), (0.9239, 0.3827, 1.0), (0.9808, 0.1951, -1.0), (0.9808, 0.1951, 1.0), (1.0, 0.0, -1.0), (1.0, 0.0, 1.0), (0.9808, -0.1951, -1.0), (0.9808, -0.1951, 1.0), (0.9239, -0.3827, -1.0), (0.9239, -0.3827, 1.0), (0.8315, -0.5556, -1.0), (0.8315, -0.5556, 1.0), (0.7071, -0.7071, -1.0), (0.7071, -0.7071, 1.0), (0.5556, -0.8315, -1.0), (0.5556, -0.8315, 1.0), (0.3827, -0.9239, -1.0), (0.3827, -0.9239, 1.0), (0.1951, -0.9808, -1.0), (0.1951, -0.9808, 1.0), (0.0, -1.0, -1.0), (0.0, -1.0, 1.0), (-0.1951, -0.9808, -1.0), (-0.1951, -0.9808, 1.0), (-0.3827, -0.9239, -1.0), (-0.3827, -0.9239, 1.0), (-0.5556, -0.8315, -1.0), (-0.5556, -0.8315, 1.0), (-0.7071, -0.7071, -1.0), (-0.7071, -0.7071, 1.0), (-0.8315, -0.5556, -1.0), (-0.8315, -0.5556, 1.0), (-0.9239, -0.3827, -1.0), (-0.9239, -0.3827, 1.0), (-0.9808, -0.1951, -1.0), (-0.9808, -0.1951, 1.0), (-1.0, 0.0, -1.0), (-1.0, 0.0, 1.0), (-0.9808, 0.1951, -1.0), (-0.9808, 0.1951, 1.0), (-0.9239, 0.3827, -1.0), (-0.9239, 0.3827, 1.0), (-0.8315, 0.5556, -1.0), (-0.8315, 0.5556, 1.0), (-0.7071, 0.7071, -1.0), (-0.7071, 0.7071, 1.0), (-0.5556, 0.8315, -1.0), (-0.5556, 0.8315, 1.0), (-0.3827, 0.9239, -1.0), (-0.3827, 0.9239, 1.0), (-0.1951, 0.9808, -1.0), (-0.1951, 0.9808, 1.0)], [], [(0, 1, 3, 2), (2, 3, 5, 4), (4, 5, 7, 6), (6, 7, 9, 8), (8, 9, 11, 10), (10, 11, 13, 12), (12, 13, 15, 14), (14, 15, 17, 16), (16, 17, 19, 18), (18, 19, 21, 20), (20, 21, 23, 22), (22, 23, 25, 24), (24, 25, 27, 26), (26, 27, 29, 28), (28, 29, 31, 30), (30, 31, 33, 32), (32, 33, 35, 34), (34, 35, 37, 36), (36, 37, 39, 38), (38, 39, 41, 40), (40, 41, 43, 42), (42, 43, 45, 44), (44, 45, 47, 46), (46, 47, 49, 48), (48, 49, 51, 50), (50, 51, 53, 52), (52, 53, 55, 54), (54, 55, 57, 56), (56, 57, 59, 58), (58, 59, 61, 60), (3, 1, 63, 61, 59, 57, 55, 53, 51, 49, 47, 45, 43, 41, 39, 37, 35, 33, 31, 29, 27, 25, 23, 21, 19, 17, 15, 13, 11, 9, 7, 5), (60, 61, 63, 62), (62, 63, 1, 0), (0, 2, 4, 6, 8, 10, 12, 14, 16, 18, 20, 22, 24, 26, 28, 30, 32, 34, 36, 38, 40, 42, 44, 46, 48, 50, 52, 54, 56, 58, 60, 62)])
_uv = me_cylinder_002.uv_layers.new(name='UVMap')
_uv.uv.foreach_set('vector', [1.0, 0.5, 1.0, 1.0, 0.9688, 1.0, 0.9688, 0.5, 0.9688, 0.5, 0.9688, 1.0, 0.9375, 1.0, 0.9375, 0.5, 0.9375, 0.5, 0.9375, 1.0, 0.9062, 1.0, 0.9062, 0.5, 0.9062, 0.5, 0.9062, 1.0, 0.875, 1.0, 0.875, 0.5, 0.875, 0.5, 0.875, 1.0, 0.8438, 1.0, 0.8438, 0.5, 0.8438, 0.5, 0.8438, 1.0, 0.8125, 1.0, 0.8125, 0.5, 0.8125, 0.5, 0.8125, 1.0, 0.7812, 1.0, 0.7812, 0.5, 0.7812, 0.5, 0.7812, 1.0, 0.75, 1.0, 0.75, 0.5, 0.75, 0.5, 0.75, 1.0, 0.7188, 1.0, 0.7188, 0.5, 0.7188, 0.5, 0.7188, 1.0, 0.6875, 1.0, 0.6875, 0.5, 0.6875, 0.5, 0.6875, 1.0, 0.6562, 1.0, 0.6562, 0.5, 0.6562, 0.5, 0.6562, 1.0, 0.625, 1.0, 0.625, 0.5, 0.625, 0.5, 0.625, 1.0, 0.5938, 1.0, 0.5938, 0.5, 0.5938, 0.5, 0.5938, 1.0, 0.5625, 1.0, 0.5625, 0.5, 0.5625, 0.5, 0.5625, 1.0, 0.5312, 1.0, 0.5312, 0.5, 0.5312, 0.5, 0.5312, 1.0, 0.5, 1.0, 0.5, 0.5, 0.5, 0.5, 0.5, 1.0, 0.4688, 1.0, 0.4688, 0.5, 0.4688, 0.5, 0.4688, 1.0, 0.4375, 1.0, 0.4375, 0.5, 0.4375, 0.5, 0.4375, 1.0, 0.4062, 1.0, 0.4062, 0.5, 0.4062, 0.5, 0.4062, 1.0, 0.375, 1.0, 0.375, 0.5, 0.375, 0.5, 0.375, 1.0, 0.3438, 1.0, 0.3438, 0.5, 0.3438, 0.5, 0.3438, 1.0, 0.3125, 1.0, 0.3125, 0.5, 0.3125, 0.5, 0.3125, 1.0, 0.2812, 1.0, 0.2812, 0.5, 0.2812, 0.5, 0.2812, 1.0, 0.25, 1.0, 0.25, 0.5, 0.25, 0.5, 0.25, 1.0, 0.2188, 1.0, 0.2188, 0.5, 0.2188, 0.5, 0.2188, 1.0, 0.1875, 1.0, 0.1875, 0.5, 0.1875, 0.5, 0.1875, 1.0, 0.1562, 1.0, 0.1562, 0.5, 0.1562, 0.5, 0.1562, 1.0, 0.125, 1.0, 0.125, 0.5, 0.125, 0.5, 0.125, 1.0, 0.09375, 1.0, 0.09375, 0.5, 0.09375, 0.5, 0.09375, 1.0, 0.0625, 1.0, 0.0625, 0.5, 0.2968, 0.4854, 0.25, 0.49, 0.2032, 0.4854, 0.1582, 0.4717, 0.1167, 0.4496, 0.08029, 0.4197, 0.05045, 0.3833, 0.02827, 0.3418, 0.01461, 0.2968, 0.01, 0.25, 0.01461, 0.2032, 0.02827, 0.1582, 0.05045, 0.1167, 0.08029, 0.08029, 0.1167, 0.05045, 0.1582, 0.02827, 0.2032, 0.01461, 0.25, 0.01, 0.2968, 0.01461, 0.3418, 0.02827, 0.3833, 0.05045, 0.4197, 0.08029, 0.4496, 0.1167, 0.4717, 0.1582, 0.4854, 0.2032, 0.49, 0.25, 0.4854, 0.2968, 0.4717, 0.3418, 0.4496, 0.3833, 0.4197, 0.4197, 0.3833, 0.4496, 0.3418, 0.4717, 0.0625, 0.5, 0.0625, 1.0, 0.03125, 1.0, 0.03125, 0.5, 0.03125, 0.5, 0.03125, 1.0, 0.0, 1.0, 0.0, 0.5, 0.75, 0.49, 0.7968, 0.4854, 0.8418, 0.4717, 0.8833, 0.4496, 0.9197, 0.4197, 0.9496, 0.3833, 0.9717, 0.3418, 0.9854, 0.2968, 0.99, 0.25, 0.9854, 0.2032, 0.9717, 0.1582, 0.9496, 0.1167, 0.9197, 0.08029, 0.8833, 0.05045, 0.8418, 0.02827, 0.7968, 0.01461, 0.75, 0.01, 0.7032, 0.01461, 0.6582, 0.02827, 0.6167, 0.05045, 0.5803, 0.08029, 0.5504, 0.1167, 0.5283, 0.1582, 0.5146, 0.2032, 0.51, 0.25, 0.5146, 0.2968, 0.5283, 0.3418, 0.5504, 0.3833, 0.5803, 0.4197, 0.6167, 0.4496, 0.6582, 0.4717, 0.7032, 0.4854])
me_cylinder_002.materials.append(None)
me_cylinder_002.update()
me_cylinder_003 = bpy.data.meshes.new('Cylinder.003')
me_cylinder_003.from_pydata([(0.0, 1.0, -1.0), (0.0, 1.0, 1.0), (0.1951, 0.9808, -1.0), (0.1951, 0.9808, 1.0), (0.3827, 0.9239, -1.0), (0.3827, 0.9239, 1.0), (0.5556, 0.8315, -1.0), (0.5556, 0.8315, 1.0), (0.7071, 0.7071, -1.0), (0.7071, 0.7071, 1.0), (0.8315, 0.5556, -1.0), (0.8315, 0.5556, 1.0), (0.9239, 0.3827, -1.0), (0.9239, 0.3827, 1.0), (0.9808, 0.1951, -1.0), (0.9808, 0.1951, 1.0), (1.0, 0.0, -1.0), (1.0, 0.0, 1.0), (0.9808, -0.1951, -1.0), (0.9808, -0.1951, 1.0), (0.9239, -0.3827, -1.0), (0.9239, -0.3827, 1.0), (0.8315, -0.5556, -1.0), (0.8315, -0.5556, 1.0), (0.7071, -0.7071, -1.0), (0.7071, -0.7071, 1.0), (0.5556, -0.8315, -1.0), (0.5556, -0.8315, 1.0), (0.3827, -0.9239, -1.0), (0.3827, -0.9239, 1.0), (0.1951, -0.9808, -1.0), (0.1951, -0.9808, 1.0), (0.0, -1.0, -1.0), (0.0, -1.0, 1.0), (-0.1951, -0.9808, -1.0), (-0.1951, -0.9808, 1.0), (-0.3827, -0.9239, -1.0), (-0.3827, -0.9239, 1.0), (-0.5556, -0.8315, -1.0), (-0.5556, -0.8315, 1.0), (-0.7071, -0.7071, -1.0), (-0.7071, -0.7071, 1.0), (-0.8315, -0.5556, -1.0), (-0.8315, -0.5556, 1.0), (-0.9239, -0.3827, -1.0), (-0.9239, -0.3827, 1.0), (-0.9808, -0.1951, -1.0), (-0.9808, -0.1951, 1.0), (-1.0, 0.0, -1.0), (-1.0, 0.0, 1.0), (-0.9808, 0.1951, -1.0), (-0.9808, 0.1951, 1.0), (-0.9239, 0.3827, -1.0), (-0.9239, 0.3827, 1.0), (-0.8315, 0.5556, -1.0), (-0.8315, 0.5556, 1.0), (-0.7071, 0.7071, -1.0), (-0.7071, 0.7071, 1.0), (-0.5556, 0.8315, -1.0), (-0.5556, 0.8315, 1.0), (-0.3827, 0.9239, -1.0), (-0.3827, 0.9239, 1.0), (-0.1951, 0.9808, -1.0), (-0.1951, 0.9808, 1.0)], [], [(0, 1, 3, 2), (2, 3, 5, 4), (4, 5, 7, 6), (6, 7, 9, 8), (8, 9, 11, 10), (10, 11, 13, 12), (12, 13, 15, 14), (14, 15, 17, 16), (16, 17, 19, 18), (18, 19, 21, 20), (20, 21, 23, 22), (22, 23, 25, 24), (24, 25, 27, 26), (26, 27, 29, 28), (28, 29, 31, 30), (30, 31, 33, 32), (32, 33, 35, 34), (34, 35, 37, 36), (36, 37, 39, 38), (38, 39, 41, 40), (40, 41, 43, 42), (42, 43, 45, 44), (44, 45, 47, 46), (46, 47, 49, 48), (48, 49, 51, 50), (50, 51, 53, 52), (52, 53, 55, 54), (54, 55, 57, 56), (56, 57, 59, 58), (58, 59, 61, 60), (3, 1, 63, 61, 59, 57, 55, 53, 51, 49, 47, 45, 43, 41, 39, 37, 35, 33, 31, 29, 27, 25, 23, 21, 19, 17, 15, 13, 11, 9, 7, 5), (60, 61, 63, 62), (62, 63, 1, 0), (0, 2, 4, 6, 8, 10, 12, 14, 16, 18, 20, 22, 24, 26, 28, 30, 32, 34, 36, 38, 40, 42, 44, 46, 48, 50, 52, 54, 56, 58, 60, 62)])
_uv = me_cylinder_003.uv_layers.new(name='UVMap')
_uv.uv.foreach_set('vector', [1.0, 0.5, 1.0, 1.0, 0.9688, 1.0, 0.9688, 0.5, 0.9688, 0.5, 0.9688, 1.0, 0.9375, 1.0, 0.9375, 0.5, 0.9375, 0.5, 0.9375, 1.0, 0.9062, 1.0, 0.9062, 0.5, 0.9062, 0.5, 0.9062, 1.0, 0.875, 1.0, 0.875, 0.5, 0.875, 0.5, 0.875, 1.0, 0.8438, 1.0, 0.8438, 0.5, 0.8438, 0.5, 0.8438, 1.0, 0.8125, 1.0, 0.8125, 0.5, 0.8125, 0.5, 0.8125, 1.0, 0.7812, 1.0, 0.7812, 0.5, 0.7812, 0.5, 0.7812, 1.0, 0.75, 1.0, 0.75, 0.5, 0.75, 0.5, 0.75, 1.0, 0.7188, 1.0, 0.7188, 0.5, 0.7188, 0.5, 0.7188, 1.0, 0.6875, 1.0, 0.6875, 0.5, 0.6875, 0.5, 0.6875, 1.0, 0.6562, 1.0, 0.6562, 0.5, 0.6562, 0.5, 0.6562, 1.0, 0.625, 1.0, 0.625, 0.5, 0.625, 0.5, 0.625, 1.0, 0.5938, 1.0, 0.5938, 0.5, 0.5938, 0.5, 0.5938, 1.0, 0.5625, 1.0, 0.5625, 0.5, 0.5625, 0.5, 0.5625, 1.0, 0.5312, 1.0, 0.5312, 0.5, 0.5312, 0.5, 0.5312, 1.0, 0.5, 1.0, 0.5, 0.5, 0.5, 0.5, 0.5, 1.0, 0.4688, 1.0, 0.4688, 0.5, 0.4688, 0.5, 0.4688, 1.0, 0.4375, 1.0, 0.4375, 0.5, 0.4375, 0.5, 0.4375, 1.0, 0.4062, 1.0, 0.4062, 0.5, 0.4062, 0.5, 0.4062, 1.0, 0.375, 1.0, 0.375, 0.5, 0.375, 0.5, 0.375, 1.0, 0.3438, 1.0, 0.3438, 0.5, 0.3438, 0.5, 0.3438, 1.0, 0.3125, 1.0, 0.3125, 0.5, 0.3125, 0.5, 0.3125, 1.0, 0.2812, 1.0, 0.2812, 0.5, 0.2812, 0.5, 0.2812, 1.0, 0.25, 1.0, 0.25, 0.5, 0.25, 0.5, 0.25, 1.0, 0.2188, 1.0, 0.2188, 0.5, 0.2188, 0.5, 0.2188, 1.0, 0.1875, 1.0, 0.1875, 0.5, 0.1875, 0.5, 0.1875, 1.0, 0.1562, 1.0, 0.1562, 0.5, 0.1562, 0.5, 0.1562, 1.0, 0.125, 1.0, 0.125, 0.5, 0.125, 0.5, 0.125, 1.0, 0.09375, 1.0, 0.09375, 0.5, 0.09375, 0.5, 0.09375, 1.0, 0.0625, 1.0, 0.0625, 0.5, 0.2968, 0.4854, 0.25, 0.49, 0.2032, 0.4854, 0.1582, 0.4717, 0.1167, 0.4496, 0.08029, 0.4197, 0.05045, 0.3833, 0.02827, 0.3418, 0.01461, 0.2968, 0.01, 0.25, 0.01461, 0.2032, 0.02827, 0.1582, 0.05045, 0.1167, 0.08029, 0.08029, 0.1167, 0.05045, 0.1582, 0.02827, 0.2032, 0.01461, 0.25, 0.01, 0.2968, 0.01461, 0.3418, 0.02827, 0.3833, 0.05045, 0.4197, 0.08029, 0.4496, 0.1167, 0.4717, 0.1582, 0.4854, 0.2032, 0.49, 0.25, 0.4854, 0.2968, 0.4717, 0.3418, 0.4496, 0.3833, 0.4197, 0.4197, 0.3833, 0.4496, 0.3418, 0.4717, 0.0625, 0.5, 0.0625, 1.0, 0.03125, 1.0, 0.03125, 0.5, 0.03125, 0.5, 0.03125, 1.0, 0.0, 1.0, 0.0, 0.5, 0.75, 0.49, 0.7968, 0.4854, 0.8418, 0.4717, 0.8833, 0.4496, 0.9197, 0.4197, 0.9496, 0.3833, 0.9717, 0.3418, 0.9854, 0.2968, 0.99, 0.25, 0.9854, 0.2032, 0.9717, 0.1582, 0.9496, 0.1167, 0.9197, 0.08029, 0.8833, 0.05045, 0.8418, 0.02827, 0.7968, 0.01461, 0.75, 0.01, 0.7032, 0.01461, 0.6582, 0.02827, 0.6167, 0.05045, 0.5803, 0.08029, 0.5504, 0.1167, 0.5283, 0.1582, 0.5146, 0.2032, 0.51, 0.25, 0.5146, 0.2968, 0.5283, 0.3418, 0.5504, 0.3833, 0.5803, 0.4197, 0.6167, 0.4496, 0.6582, 0.4717, 0.7032, 0.4854])
me_cylinder_003.materials.append(None)
me_cylinder_003.update()
me_cube_001 = bpy.data.meshes.new('Cube.001')
me_cube_001.from_pydata([(-1.0, -1.0, -1.0), (-1.0, -1.0, 1.0), (-1.0, 1.0, -1.0), (-1.0, 1.0, 1.0), (1.0, -1.0, -1.0), (1.0, -1.0, 1.0), (1.0, 1.0, -1.0), (1.0, 1.0, 1.0)], [], [(0, 1, 3, 2), (2, 3, 7, 6), (6, 7, 5, 4), (4, 5, 1, 0), (2, 6, 4, 0), (7, 3, 1, 5)])
_uv = me_cube_001.uv_layers.new(name='UVMap')
_uv.uv.foreach_set('vector', [0.375, 0.0, 0.625, 0.0, 0.625, 0.25, 0.375, 0.25, 0.375, 0.25, 0.625, 0.25, 0.625, 0.5, 0.375, 0.5, 0.375, 0.5, 0.625, 0.5, 0.625, 0.75, 0.375, 0.75, 0.375, 0.75, 0.625, 0.75, 0.625, 1.0, 0.375, 1.0, 0.125, 0.5, 0.375, 0.5, 0.375, 0.75, 0.125, 0.75, 0.625, 0.5, 0.875, 0.5, 0.875, 0.75, 0.625, 0.75])
me_cube_001.update()

# ---- objects
ob_treadmill = bpy.data.objects.new('Treadmill', me_cube)
ob_wheel1 = bpy.data.objects.new('Wheel1', me_cylinder)
ob_wheel4 = bpy.data.objects.new('Wheel4', me_cylinder_001)
ob_wheel2 = bpy.data.objects.new('Wheel2', me_cylinder_002)
ob_wheel3 = bpy.data.objects.new('Wheel3', me_cylinder_003)
ob_cube_001 = bpy.data.objects.new('Cube.001', me_cube_001)

# ---- transforms, parenting, visibility, modifiers, constraints
ob_treadmill.location = (0.0, 0.0, 0.0)
ob_treadmill.lock_rotations_4d = False
ob_treadmill.empty_display_type = 'ARROWS'
ob_treadmill.lineart.crease_threshold = 0.0
ob_wheel1.location = (2.785, 0.0, 0.0)
ob_wheel1.rotation_euler = (1.571, 60.75, 0.0)
ob_wheel1.scale = (0.8418, 0.8418, 0.8418)
ob_wheel4.location = (-2.459, 0.0, 0.0)
ob_wheel4.rotation_euler = (1.571, 60.75, 0.0)
ob_wheel4.scale = (0.8418, 0.8418, 0.8418)
ob_wheel2.location = (1.066, 0.0, 0.0)
ob_wheel2.rotation_euler = (1.571, 60.75, 0.0)
ob_wheel2.scale = (0.8418, 0.8418, 0.8418)
ob_wheel3.location = (-0.6946, 0.0, 0.0)
ob_wheel3.rotation_euler = (1.571, 60.75, 0.0)
ob_wheel3.scale = (0.8418, 0.8418, 0.8418)
ob_cube_001.location = (0.0, 0.0, 0.0)
ob_cube_001.scale = (2.735, 0.5591, 0.7675)

# ---- collection membership
col_collection.objects.link(ob_treadmill)
col_collection.objects.link(ob_wheel1)
col_collection.objects.link(ob_wheel4)
col_collection.objects.link(ob_wheel2)
col_collection.objects.link(ob_wheel3)
col_collection.objects.link(ob_cube_001)

# ---- scene / render settings (as saved in the file)
scene.frame_start = 1; scene.frame_end = 120; scene.frame_set(32)
scene.render.engine = 'BLENDER_EEVEE_NEXT'
scene.cycles.sampling_pattern = 'TABULATED_SOBOL'
scene.cycles.use_light_tree = False
scene.view_settings.view_transform = 'Filmic'
bpy.context.view_layer.update()

# ---- added for rendering (the .blend has no active camera and no usable light): camera, sun
cam_auto = bpy.data.cameras.new('AutoCamera')
cam_auto.lens = 50.0
cam_auto.sensor_width = 36.0
cam_auto.clip_end = 1000.0
ob_auto_camera = bpy.data.objects.new('AutoCamera', cam_auto)
scene.collection.objects.link(ob_auto_camera)
ob_auto_camera.location = (7.68552, -9.0652, 6.01809)
ob_auto_camera.rotation_euler = (1.09748, -7.21219e-08, 0.694738)
scene.camera = ob_auto_camera
light_auto_sun = bpy.data.lights.new('AutoSun', 'SUN')
light_auto_sun.energy = 3.0
light_auto_sun.angle = 0.0523599
ob_auto_sun = bpy.data.objects.new('AutoSun', light_auto_sun)
scene.collection.objects.link(ob_auto_sun)
ob_auto_sun.rotation_euler = (0.872665, 0.174533, 0.523599)
bpy.context.view_layer.update()
